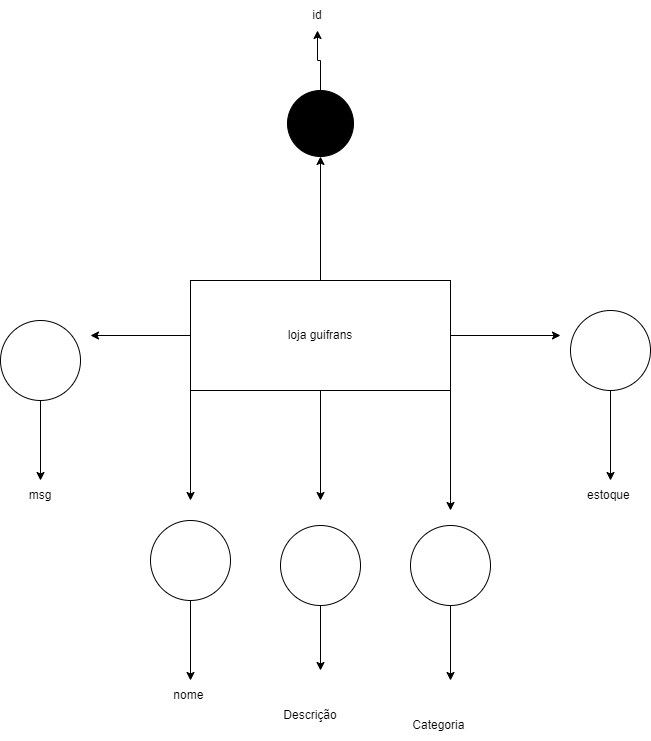

The diagram above was exported from draw.io. Its source (the exported page's mxGraphModel, read from the mxfile embedded in the PNG):
<mxGraphModel dx="1102" dy="582" grid="1" gridSize="10" guides="1" tooltips="1" connect="1" arrows="1" fold="1" page="1" pageScale="1" pageWidth="827" pageHeight="1169" math="0" shadow="0">
  <root>
    <mxCell id="0" />
    <mxCell id="1" parent="0" />
    <mxCell id="E5-Ia91QuhBXxP5aj7Ha-1" value="" style="rounded=0;whiteSpace=wrap;html=1;" parent="1" vertex="1">
      <mxGeometry x="260" y="340" width="260" height="110" as="geometry" />
    </mxCell>
    <mxCell id="E5-Ia91QuhBXxP5aj7Ha-7" style="edgeStyle=orthogonalEdgeStyle;rounded=0;orthogonalLoop=1;jettySize=auto;html=1;" parent="1" source="E5-Ia91QuhBXxP5aj7Ha-2" edge="1">
      <mxGeometry relative="1" as="geometry">
        <mxPoint x="260" y="560" as="targetPoint" />
        <Array as="points">
          <mxPoint x="260" y="550" />
        </Array>
      </mxGeometry>
    </mxCell>
    <mxCell id="E5-Ia91QuhBXxP5aj7Ha-11" style="edgeStyle=orthogonalEdgeStyle;rounded=0;orthogonalLoop=1;jettySize=auto;html=1;" parent="1" source="E5-Ia91QuhBXxP5aj7Ha-2" edge="1">
      <mxGeometry relative="1" as="geometry">
        <mxPoint x="520" y="570" as="targetPoint" />
        <Array as="points">
          <mxPoint x="520" y="560" />
        </Array>
      </mxGeometry>
    </mxCell>
    <mxCell id="E5-Ia91QuhBXxP5aj7Ha-12" style="edgeStyle=orthogonalEdgeStyle;rounded=0;orthogonalLoop=1;jettySize=auto;html=1;" parent="1" source="E5-Ia91QuhBXxP5aj7Ha-2" edge="1">
      <mxGeometry relative="1" as="geometry">
        <mxPoint x="390" y="560" as="targetPoint" />
      </mxGeometry>
    </mxCell>
    <mxCell id="E5-Ia91QuhBXxP5aj7Ha-13" style="edgeStyle=orthogonalEdgeStyle;rounded=0;orthogonalLoop=1;jettySize=auto;html=1;" parent="1" source="E5-Ia91QuhBXxP5aj7Ha-2" edge="1">
      <mxGeometry relative="1" as="geometry">
        <mxPoint x="160" y="395" as="targetPoint" />
      </mxGeometry>
    </mxCell>
    <mxCell id="E5-Ia91QuhBXxP5aj7Ha-14" style="edgeStyle=orthogonalEdgeStyle;rounded=0;orthogonalLoop=1;jettySize=auto;html=1;" parent="1" source="E5-Ia91QuhBXxP5aj7Ha-2" edge="1">
      <mxGeometry relative="1" as="geometry">
        <mxPoint x="630" y="395" as="targetPoint" />
      </mxGeometry>
    </mxCell>
    <mxCell id="E5-Ia91QuhBXxP5aj7Ha-16" style="edgeStyle=orthogonalEdgeStyle;rounded=0;orthogonalLoop=1;jettySize=auto;html=1;entryX=0.5;entryY=1;entryDx=0;entryDy=0;" parent="1" source="E5-Ia91QuhBXxP5aj7Ha-2" target="E5-Ia91QuhBXxP5aj7Ha-3" edge="1">
      <mxGeometry relative="1" as="geometry">
        <mxPoint x="390" y="230" as="targetPoint" />
      </mxGeometry>
    </mxCell>
    <mxCell id="E5-Ia91QuhBXxP5aj7Ha-2" value="loja guifrans&lt;br&gt;" style="text;html=1;strokeColor=none;fillColor=none;align=center;verticalAlign=middle;whiteSpace=wrap;rounded=0;" parent="1" vertex="1">
      <mxGeometry x="260" y="340" width="260" height="110" as="geometry" />
    </mxCell>
    <mxCell id="E5-Ia91QuhBXxP5aj7Ha-30" style="edgeStyle=orthogonalEdgeStyle;rounded=0;orthogonalLoop=1;jettySize=auto;html=1;entryX=0.5;entryY=1;entryDx=0;entryDy=0;" parent="1" source="E5-Ia91QuhBXxP5aj7Ha-3" target="E5-Ia91QuhBXxP5aj7Ha-6" edge="1">
      <mxGeometry relative="1" as="geometry" />
    </mxCell>
    <mxCell id="E5-Ia91QuhBXxP5aj7Ha-3" value="" style="ellipse;whiteSpace=wrap;html=1;aspect=fixed;fillColor=#000000;" parent="1" vertex="1">
      <mxGeometry x="357" y="150" width="66" height="66" as="geometry" />
    </mxCell>
    <mxCell id="E5-Ia91QuhBXxP5aj7Ha-6" value="id" style="text;html=1;strokeColor=none;fillColor=none;align=center;verticalAlign=middle;whiteSpace=wrap;rounded=0;" parent="1" vertex="1">
      <mxGeometry x="357" y="60" width="60" height="30" as="geometry" />
    </mxCell>
    <mxCell id="E5-Ia91QuhBXxP5aj7Ha-9" style="edgeStyle=orthogonalEdgeStyle;rounded=0;orthogonalLoop=1;jettySize=auto;html=1;" parent="1" source="E5-Ia91QuhBXxP5aj7Ha-8" edge="1">
      <mxGeometry relative="1" as="geometry">
        <mxPoint x="260" y="740" as="targetPoint" />
      </mxGeometry>
    </mxCell>
    <mxCell id="E5-Ia91QuhBXxP5aj7Ha-8" value="" style="ellipse;whiteSpace=wrap;html=1;aspect=fixed;fillColor=#FFFFFF;" parent="1" vertex="1">
      <mxGeometry x="220" y="580" width="80" height="80" as="geometry" />
    </mxCell>
    <mxCell id="E5-Ia91QuhBXxP5aj7Ha-10" value="nome&amp;nbsp;&lt;br&gt;" style="text;html=1;strokeColor=none;fillColor=none;align=center;verticalAlign=middle;whiteSpace=wrap;rounded=0;" parent="1" vertex="1">
      <mxGeometry x="230" y="740" width="60" height="30" as="geometry" />
    </mxCell>
    <mxCell id="E5-Ia91QuhBXxP5aj7Ha-21" style="edgeStyle=orthogonalEdgeStyle;rounded=0;orthogonalLoop=1;jettySize=auto;html=1;" parent="1" source="E5-Ia91QuhBXxP5aj7Ha-17" edge="1">
      <mxGeometry relative="1" as="geometry">
        <mxPoint x="390" y="730" as="targetPoint" />
      </mxGeometry>
    </mxCell>
    <mxCell id="E5-Ia91QuhBXxP5aj7Ha-17" value="" style="ellipse;whiteSpace=wrap;html=1;aspect=fixed;fillColor=#FFFFFF;" parent="1" vertex="1">
      <mxGeometry x="350" y="585" width="80" height="80" as="geometry" />
    </mxCell>
    <mxCell id="E5-Ia91QuhBXxP5aj7Ha-22" style="edgeStyle=orthogonalEdgeStyle;rounded=0;orthogonalLoop=1;jettySize=auto;html=1;" parent="1" source="E5-Ia91QuhBXxP5aj7Ha-18" edge="1">
      <mxGeometry relative="1" as="geometry">
        <mxPoint x="520" y="740" as="targetPoint" />
      </mxGeometry>
    </mxCell>
    <mxCell id="E5-Ia91QuhBXxP5aj7Ha-18" value="" style="ellipse;whiteSpace=wrap;html=1;aspect=fixed;fillColor=#FFFFFF;" parent="1" vertex="1">
      <mxGeometry x="480" y="585" width="80" height="80" as="geometry" />
    </mxCell>
    <mxCell id="E5-Ia91QuhBXxP5aj7Ha-28" style="edgeStyle=orthogonalEdgeStyle;rounded=0;orthogonalLoop=1;jettySize=auto;html=1;entryX=0.5;entryY=0;entryDx=0;entryDy=0;" parent="1" source="E5-Ia91QuhBXxP5aj7Ha-19" target="E5-Ia91QuhBXxP5aj7Ha-27" edge="1">
      <mxGeometry relative="1" as="geometry" />
    </mxCell>
    <mxCell id="E5-Ia91QuhBXxP5aj7Ha-19" value="" style="ellipse;whiteSpace=wrap;html=1;aspect=fixed;fillColor=#FFFFFF;" parent="1" vertex="1">
      <mxGeometry x="70" y="380" width="80" height="80" as="geometry" />
    </mxCell>
    <mxCell id="E5-Ia91QuhBXxP5aj7Ha-24" style="edgeStyle=orthogonalEdgeStyle;rounded=0;orthogonalLoop=1;jettySize=auto;html=1;entryX=0.5;entryY=0;entryDx=0;entryDy=0;" parent="1" source="E5-Ia91QuhBXxP5aj7Ha-20" target="E5-Ia91QuhBXxP5aj7Ha-29" edge="1">
      <mxGeometry relative="1" as="geometry">
        <mxPoint x="680" y="500" as="targetPoint" />
      </mxGeometry>
    </mxCell>
    <mxCell id="E5-Ia91QuhBXxP5aj7Ha-20" value="" style="ellipse;whiteSpace=wrap;html=1;aspect=fixed;fillColor=#FFFFFF;" parent="1" vertex="1">
      <mxGeometry x="640" y="370" width="80" height="80" as="geometry" />
    </mxCell>
    <mxCell id="E5-Ia91QuhBXxP5aj7Ha-25" value="Categoria&amp;nbsp;" style="text;html=1;strokeColor=none;fillColor=none;align=center;verticalAlign=middle;whiteSpace=wrap;rounded=0;" parent="1" vertex="1">
      <mxGeometry x="480" y="770" width="60" height="30" as="geometry" />
    </mxCell>
    <mxCell id="E5-Ia91QuhBXxP5aj7Ha-26" value="Descrição" style="text;html=1;strokeColor=none;fillColor=none;align=center;verticalAlign=middle;whiteSpace=wrap;rounded=0;" parent="1" vertex="1">
      <mxGeometry x="350" y="760" width="60" height="30" as="geometry" />
    </mxCell>
    <mxCell id="E5-Ia91QuhBXxP5aj7Ha-27" value="msg" style="text;html=1;strokeColor=none;fillColor=none;align=center;verticalAlign=middle;whiteSpace=wrap;rounded=0;" parent="1" vertex="1">
      <mxGeometry x="80" y="540" width="60" height="30" as="geometry" />
    </mxCell>
    <mxCell id="E5-Ia91QuhBXxP5aj7Ha-29" value="estoque&amp;nbsp;" style="text;html=1;strokeColor=none;fillColor=none;align=center;verticalAlign=middle;whiteSpace=wrap;rounded=0;" parent="1" vertex="1">
      <mxGeometry x="650" y="540" width="60" height="30" as="geometry" />
    </mxCell>
  </root>
</mxGraphModel>